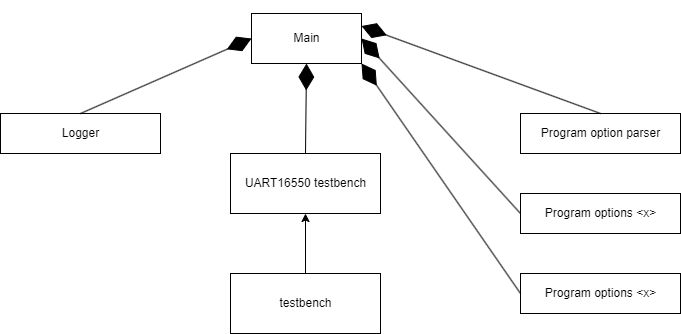

The diagram above was exported from draw.io. Its source (the exported page's mxGraphModel, read from the mxfile embedded in the PNG):
<mxGraphModel dx="1097" dy="523" grid="1" gridSize="10" guides="1" tooltips="1" connect="1" arrows="1" fold="1" page="1" pageScale="1" pageWidth="850" pageHeight="1100" math="0" shadow="0">
  <root>
    <mxCell id="0" />
    <mxCell id="1" parent="0" />
    <mxCell id="MD-B9fTRgLsqXd74Wppj-1" value="Main" style="html=1;fillColor=none;" parent="1" vertex="1">
      <mxGeometry x="371" y="60" width="110" height="50" as="geometry" />
    </mxCell>
    <mxCell id="MD-B9fTRgLsqXd74Wppj-2" value="UART16550 testbench" style="html=1;fillColor=none;" parent="1" vertex="1">
      <mxGeometry x="350" y="200" width="150" height="60" as="geometry" />
    </mxCell>
    <mxCell id="-dVdKQWGFqJ7KBxWm8Im-1" value="Program options &amp;lt;x&amp;gt;" style="html=1;fillColor=none;" vertex="1" parent="1">
      <mxGeometry x="640" y="240" width="160" height="40" as="geometry" />
    </mxCell>
    <mxCell id="-dVdKQWGFqJ7KBxWm8Im-2" value="Program options &amp;lt;x&amp;gt;" style="html=1;fillColor=none;" vertex="1" parent="1">
      <mxGeometry x="640" y="320" width="160" height="40" as="geometry" />
    </mxCell>
    <mxCell id="-dVdKQWGFqJ7KBxWm8Im-3" value="Program option parser" style="html=1;fillColor=none;" vertex="1" parent="1">
      <mxGeometry x="640" y="160" width="160" height="40" as="geometry" />
    </mxCell>
    <mxCell id="-dVdKQWGFqJ7KBxWm8Im-4" value="testbench" style="html=1;fillColor=none;" vertex="1" parent="1">
      <mxGeometry x="350" y="320" width="150" height="60" as="geometry" />
    </mxCell>
    <mxCell id="-dVdKQWGFqJ7KBxWm8Im-5" value="" style="endArrow=diamondThin;endFill=1;endSize=24;html=1;exitX=0.5;exitY=0;exitDx=0;exitDy=0;entryX=0.5;entryY=1;entryDx=0;entryDy=0;" edge="1" parent="1" source="MD-B9fTRgLsqXd74Wppj-2" target="MD-B9fTRgLsqXd74Wppj-1">
      <mxGeometry width="160" relative="1" as="geometry">
        <mxPoint x="420" y="180" as="sourcePoint" />
        <mxPoint x="580" y="180" as="targetPoint" />
      </mxGeometry>
    </mxCell>
    <mxCell id="-dVdKQWGFqJ7KBxWm8Im-6" value="" style="endArrow=diamondThin;endFill=1;endSize=24;html=1;exitX=0.5;exitY=0;exitDx=0;exitDy=0;entryX=1;entryY=0.25;entryDx=0;entryDy=0;" edge="1" parent="1" source="-dVdKQWGFqJ7KBxWm8Im-3" target="MD-B9fTRgLsqXd74Wppj-1">
      <mxGeometry width="160" relative="1" as="geometry">
        <mxPoint x="435" y="210" as="sourcePoint" />
        <mxPoint x="436" y="120" as="targetPoint" />
      </mxGeometry>
    </mxCell>
    <mxCell id="-dVdKQWGFqJ7KBxWm8Im-7" value="" style="endArrow=diamondThin;endFill=1;endSize=24;html=1;exitX=0;exitY=0.5;exitDx=0;exitDy=0;entryX=1;entryY=0.5;entryDx=0;entryDy=0;" edge="1" parent="1" source="-dVdKQWGFqJ7KBxWm8Im-1" target="MD-B9fTRgLsqXd74Wppj-1">
      <mxGeometry width="160" relative="1" as="geometry">
        <mxPoint x="445" y="220" as="sourcePoint" />
        <mxPoint x="446" y="130" as="targetPoint" />
      </mxGeometry>
    </mxCell>
    <mxCell id="-dVdKQWGFqJ7KBxWm8Im-8" value="" style="endArrow=diamondThin;endFill=1;endSize=24;html=1;exitX=0;exitY=0.5;exitDx=0;exitDy=0;entryX=1;entryY=1;entryDx=0;entryDy=0;" edge="1" parent="1" source="-dVdKQWGFqJ7KBxWm8Im-2" target="MD-B9fTRgLsqXd74Wppj-1">
      <mxGeometry width="160" relative="1" as="geometry">
        <mxPoint x="455" y="230" as="sourcePoint" />
        <mxPoint x="456" y="140" as="targetPoint" />
      </mxGeometry>
    </mxCell>
    <mxCell id="-dVdKQWGFqJ7KBxWm8Im-9" value="Logger" style="html=1;fillColor=none;" vertex="1" parent="1">
      <mxGeometry x="120" y="160" width="160" height="40" as="geometry" />
    </mxCell>
    <mxCell id="-dVdKQWGFqJ7KBxWm8Im-10" value="" style="endArrow=diamondThin;endFill=1;endSize=24;html=1;exitX=0.5;exitY=0;exitDx=0;exitDy=0;entryX=0;entryY=0.5;entryDx=0;entryDy=0;" edge="1" parent="1" source="-dVdKQWGFqJ7KBxWm8Im-9" target="MD-B9fTRgLsqXd74Wppj-1">
      <mxGeometry width="160" relative="1" as="geometry">
        <mxPoint x="650" y="350" as="sourcePoint" />
        <mxPoint x="491" y="120" as="targetPoint" />
      </mxGeometry>
    </mxCell>
    <mxCell id="Kc1D-zgNIBHROJ2D_YUp-1" value="" style="edgeStyle=none;html=1;entryX=0.5;entryY=1;entryDx=0;entryDy=0;exitX=0.5;exitY=0;exitDx=0;exitDy=0;" edge="1" parent="1" source="-dVdKQWGFqJ7KBxWm8Im-4" target="MD-B9fTRgLsqXd74Wppj-2">
      <mxGeometry relative="1" as="geometry">
        <mxPoint x="320" y="290" as="sourcePoint" />
        <mxPoint x="415" y="142" as="targetPoint" />
      </mxGeometry>
    </mxCell>
  </root>
</mxGraphModel>